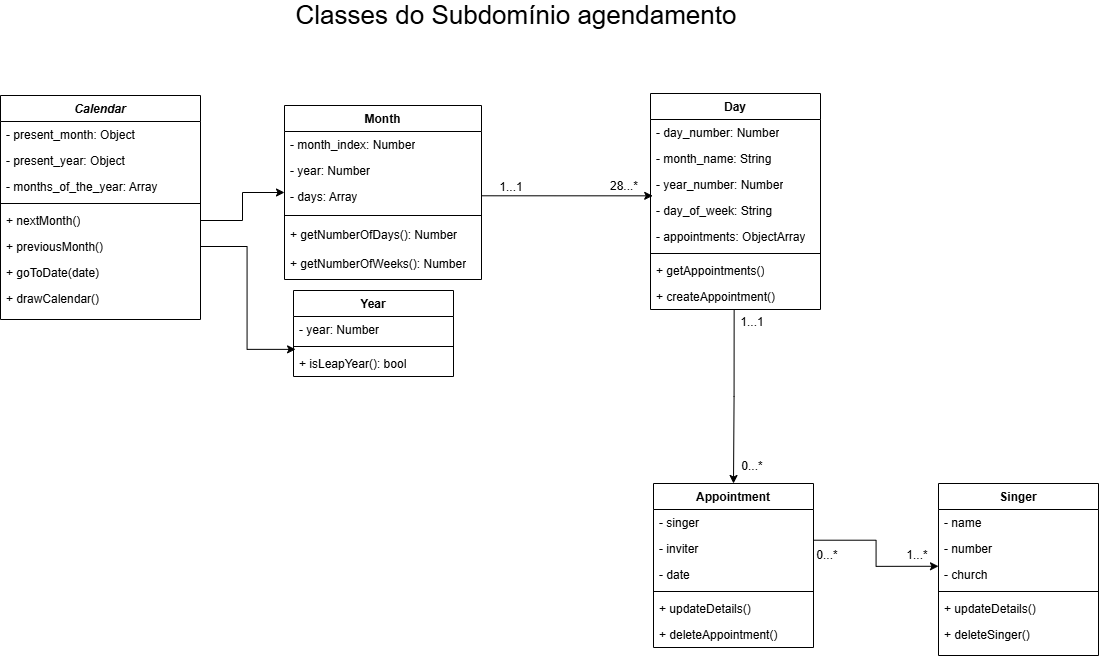

The diagram above was exported from draw.io. Its source (the exported page's mxGraphModel, read from the mxfile embedded in the PNG):
<mxGraphModel dx="1161" dy="790" grid="0" gridSize="10" guides="1" tooltips="1" connect="1" arrows="1" fold="1" page="0" pageScale="1" pageWidth="827" pageHeight="1169" math="0" shadow="0">
  <root>
    <mxCell id="WIyWlLk6GJQsqaUBKTNV-0" />
    <mxCell id="WIyWlLk6GJQsqaUBKTNV-1" parent="WIyWlLk6GJQsqaUBKTNV-0" />
    <mxCell id="3x0pvD5ymm3J4yB_mNcq-38" value="Classes do Subdomínio agendamento" style="text;html=1;whiteSpace=wrap;strokeColor=none;fillColor=none;align=center;verticalAlign=middle;rounded=0;fontSize=26;" vertex="1" parent="WIyWlLk6GJQsqaUBKTNV-1">
      <mxGeometry x="222" y="5" width="676" height="30" as="geometry" />
    </mxCell>
    <mxCell id="3x0pvD5ymm3J4yB_mNcq-42" value="Month" style="swimlane;fontStyle=1;align=center;verticalAlign=top;childLayout=stackLayout;horizontal=1;startSize=26;horizontalStack=0;resizeParent=1;resizeParentMax=0;resizeLast=0;collapsible=1;marginBottom=0;whiteSpace=wrap;html=1;" vertex="1" parent="WIyWlLk6GJQsqaUBKTNV-1">
      <mxGeometry x="328" y="110" width="197" height="174" as="geometry" />
    </mxCell>
    <mxCell id="3x0pvD5ymm3J4yB_mNcq-43" value="- month_index: Number" style="text;strokeColor=none;fillColor=none;align=left;verticalAlign=top;spacingLeft=4;spacingRight=4;overflow=hidden;rotatable=0;points=[[0,0.5],[1,0.5]];portConstraint=eastwest;whiteSpace=wrap;html=1;" vertex="1" parent="3x0pvD5ymm3J4yB_mNcq-42">
      <mxGeometry y="26" width="197" height="26" as="geometry" />
    </mxCell>
    <mxCell id="3x0pvD5ymm3J4yB_mNcq-93" value="- year: Number" style="text;strokeColor=none;fillColor=none;align=left;verticalAlign=top;spacingLeft=4;spacingRight=4;overflow=hidden;rotatable=0;points=[[0,0.5],[1,0.5]];portConstraint=eastwest;whiteSpace=wrap;html=1;" vertex="1" parent="3x0pvD5ymm3J4yB_mNcq-42">
      <mxGeometry y="52" width="197" height="26" as="geometry" />
    </mxCell>
    <mxCell id="3x0pvD5ymm3J4yB_mNcq-86" value="- days: Array" style="text;strokeColor=none;fillColor=none;align=left;verticalAlign=top;spacingLeft=4;spacingRight=4;overflow=hidden;rotatable=0;points=[[0,0.5],[1,0.5]];portConstraint=eastwest;whiteSpace=wrap;html=1;" vertex="1" parent="3x0pvD5ymm3J4yB_mNcq-42">
      <mxGeometry y="78" width="197" height="26" as="geometry" />
    </mxCell>
    <mxCell id="3x0pvD5ymm3J4yB_mNcq-44" value="" style="line;strokeWidth=1;fillColor=none;align=left;verticalAlign=middle;spacingTop=-1;spacingLeft=3;spacingRight=3;rotatable=0;labelPosition=right;points=[];portConstraint=eastwest;strokeColor=inherit;" vertex="1" parent="3x0pvD5ymm3J4yB_mNcq-42">
      <mxGeometry y="104" width="197" height="12" as="geometry" />
    </mxCell>
    <mxCell id="3x0pvD5ymm3J4yB_mNcq-63" value="+ getNumberOfDays(): Number" style="text;strokeColor=none;fillColor=none;align=left;verticalAlign=top;spacingLeft=4;spacingRight=4;overflow=hidden;rotatable=0;points=[[0,0.5],[1,0.5]];portConstraint=eastwest;whiteSpace=wrap;html=1;" vertex="1" parent="3x0pvD5ymm3J4yB_mNcq-42">
      <mxGeometry y="116" width="197" height="29" as="geometry" />
    </mxCell>
    <mxCell id="3x0pvD5ymm3J4yB_mNcq-84" value="+ getNumberOfWeeks(): Number" style="text;strokeColor=none;fillColor=none;align=left;verticalAlign=top;spacingLeft=4;spacingRight=4;overflow=hidden;rotatable=0;points=[[0,0.5],[1,0.5]];portConstraint=eastwest;whiteSpace=wrap;html=1;" vertex="1" parent="3x0pvD5ymm3J4yB_mNcq-42">
      <mxGeometry y="145" width="197" height="29" as="geometry" />
    </mxCell>
    <mxCell id="3x0pvD5ymm3J4yB_mNcq-48" value="Day" style="swimlane;fontStyle=1;align=center;verticalAlign=top;childLayout=stackLayout;horizontal=1;startSize=26;horizontalStack=0;resizeParent=1;resizeParentMax=0;resizeLast=0;collapsible=1;marginBottom=0;whiteSpace=wrap;html=1;" vertex="1" parent="WIyWlLk6GJQsqaUBKTNV-1">
      <mxGeometry x="694" y="98" width="170" height="216" as="geometry" />
    </mxCell>
    <mxCell id="3x0pvD5ymm3J4yB_mNcq-49" value="- day_number: Number" style="text;strokeColor=none;fillColor=none;align=left;verticalAlign=top;spacingLeft=4;spacingRight=4;overflow=hidden;rotatable=0;points=[[0,0.5],[1,0.5]];portConstraint=eastwest;whiteSpace=wrap;html=1;" vertex="1" parent="3x0pvD5ymm3J4yB_mNcq-48">
      <mxGeometry y="26" width="170" height="26" as="geometry" />
    </mxCell>
    <mxCell id="3x0pvD5ymm3J4yB_mNcq-60" value="- month_name: String" style="text;strokeColor=none;fillColor=none;align=left;verticalAlign=top;spacingLeft=4;spacingRight=4;overflow=hidden;rotatable=0;points=[[0,0.5],[1,0.5]];portConstraint=eastwest;whiteSpace=wrap;html=1;" vertex="1" parent="3x0pvD5ymm3J4yB_mNcq-48">
      <mxGeometry y="52" width="170" height="26" as="geometry" />
    </mxCell>
    <mxCell id="3x0pvD5ymm3J4yB_mNcq-61" value="- year_number: Number" style="text;strokeColor=none;fillColor=none;align=left;verticalAlign=top;spacingLeft=4;spacingRight=4;overflow=hidden;rotatable=0;points=[[0,0.5],[1,0.5]];portConstraint=eastwest;whiteSpace=wrap;html=1;" vertex="1" parent="3x0pvD5ymm3J4yB_mNcq-48">
      <mxGeometry y="78" width="170" height="26" as="geometry" />
    </mxCell>
    <mxCell id="3x0pvD5ymm3J4yB_mNcq-53" value="- day_of_week: String" style="text;strokeColor=none;fillColor=none;align=left;verticalAlign=top;spacingLeft=4;spacingRight=4;overflow=hidden;rotatable=0;points=[[0,0.5],[1,0.5]];portConstraint=eastwest;whiteSpace=wrap;html=1;" vertex="1" parent="3x0pvD5ymm3J4yB_mNcq-48">
      <mxGeometry y="104" width="170" height="26" as="geometry" />
    </mxCell>
    <mxCell id="3x0pvD5ymm3J4yB_mNcq-54" value="- appointments: ObjectArray" style="text;strokeColor=none;fillColor=none;align=left;verticalAlign=top;spacingLeft=4;spacingRight=4;overflow=hidden;rotatable=0;points=[[0,0.5],[1,0.5]];portConstraint=eastwest;whiteSpace=wrap;html=1;" vertex="1" parent="3x0pvD5ymm3J4yB_mNcq-48">
      <mxGeometry y="130" width="170" height="26" as="geometry" />
    </mxCell>
    <mxCell id="3x0pvD5ymm3J4yB_mNcq-50" value="" style="line;strokeWidth=1;fillColor=none;align=left;verticalAlign=middle;spacingTop=-1;spacingLeft=3;spacingRight=3;rotatable=0;labelPosition=right;points=[];portConstraint=eastwest;strokeColor=inherit;" vertex="1" parent="3x0pvD5ymm3J4yB_mNcq-48">
      <mxGeometry y="156" width="170" height="8" as="geometry" />
    </mxCell>
    <mxCell id="3x0pvD5ymm3J4yB_mNcq-51" value="+ getAppointments()" style="text;strokeColor=none;fillColor=none;align=left;verticalAlign=top;spacingLeft=4;spacingRight=4;overflow=hidden;rotatable=0;points=[[0,0.5],[1,0.5]];portConstraint=eastwest;whiteSpace=wrap;html=1;" vertex="1" parent="3x0pvD5ymm3J4yB_mNcq-48">
      <mxGeometry y="164" width="170" height="26" as="geometry" />
    </mxCell>
    <mxCell id="3x0pvD5ymm3J4yB_mNcq-65" value="+ createAppointment()" style="text;strokeColor=none;fillColor=none;align=left;verticalAlign=top;spacingLeft=4;spacingRight=4;overflow=hidden;rotatable=0;points=[[0,0.5],[1,0.5]];portConstraint=eastwest;whiteSpace=wrap;html=1;" vertex="1" parent="3x0pvD5ymm3J4yB_mNcq-48">
      <mxGeometry y="190" width="170" height="26" as="geometry" />
    </mxCell>
    <mxCell id="3x0pvD5ymm3J4yB_mNcq-55" style="edgeStyle=orthogonalEdgeStyle;rounded=0;orthogonalLoop=1;jettySize=auto;html=1;exitX=1;exitY=0.5;exitDx=0;exitDy=0;entryX=0.013;entryY=-0.064;entryDx=0;entryDy=0;entryPerimeter=0;" edge="1" parent="WIyWlLk6GJQsqaUBKTNV-1" target="3x0pvD5ymm3J4yB_mNcq-53">
      <mxGeometry relative="1" as="geometry">
        <mxPoint x="525" y="175" as="sourcePoint" />
      </mxGeometry>
    </mxCell>
    <mxCell id="3x0pvD5ymm3J4yB_mNcq-56" value="1...1" style="text;html=1;whiteSpace=wrap;strokeColor=none;fillColor=none;align=center;verticalAlign=middle;rounded=0;" vertex="1" parent="WIyWlLk6GJQsqaUBKTNV-1">
      <mxGeometry x="525" y="187" width="60" height="10" as="geometry" />
    </mxCell>
    <mxCell id="3x0pvD5ymm3J4yB_mNcq-57" value="28...*" style="text;html=1;whiteSpace=wrap;strokeColor=none;fillColor=none;align=center;verticalAlign=middle;rounded=0;" vertex="1" parent="WIyWlLk6GJQsqaUBKTNV-1">
      <mxGeometry x="638" y="186" width="60" height="10" as="geometry" />
    </mxCell>
    <mxCell id="3x0pvD5ymm3J4yB_mNcq-15" value="Appointment" style="swimlane;fontStyle=1;align=center;verticalAlign=top;childLayout=stackLayout;horizontal=1;startSize=26;horizontalStack=0;resizeParent=1;resizeLast=0;collapsible=1;marginBottom=0;rounded=0;shadow=0;strokeWidth=1;" vertex="1" parent="WIyWlLk6GJQsqaUBKTNV-1">
      <mxGeometry x="697" y="488" width="160" height="164" as="geometry">
        <mxRectangle x="130" y="380" width="160" height="26" as="alternateBounds" />
      </mxGeometry>
    </mxCell>
    <mxCell id="3x0pvD5ymm3J4yB_mNcq-17" value="- singer" style="text;align=left;verticalAlign=top;spacingLeft=4;spacingRight=4;overflow=hidden;rotatable=0;points=[[0,0.5],[1,0.5]];portConstraint=eastwest;rounded=0;shadow=0;html=0;" vertex="1" parent="3x0pvD5ymm3J4yB_mNcq-15">
      <mxGeometry y="26" width="160" height="26" as="geometry" />
    </mxCell>
    <mxCell id="3x0pvD5ymm3J4yB_mNcq-40" value="- inviter" style="text;align=left;verticalAlign=top;spacingLeft=4;spacingRight=4;overflow=hidden;rotatable=0;points=[[0,0.5],[1,0.5]];portConstraint=eastwest;rounded=0;shadow=0;html=0;" vertex="1" parent="3x0pvD5ymm3J4yB_mNcq-15">
      <mxGeometry y="52" width="160" height="26" as="geometry" />
    </mxCell>
    <mxCell id="3x0pvD5ymm3J4yB_mNcq-16" value="- date" style="text;align=left;verticalAlign=top;spacingLeft=4;spacingRight=4;overflow=hidden;rotatable=0;points=[[0,0.5],[1,0.5]];portConstraint=eastwest;" vertex="1" parent="3x0pvD5ymm3J4yB_mNcq-15">
      <mxGeometry y="78" width="160" height="26" as="geometry" />
    </mxCell>
    <mxCell id="3x0pvD5ymm3J4yB_mNcq-18" value="" style="line;html=1;strokeWidth=1;align=left;verticalAlign=middle;spacingTop=-1;spacingLeft=3;spacingRight=3;rotatable=0;labelPosition=right;points=[];portConstraint=eastwest;" vertex="1" parent="3x0pvD5ymm3J4yB_mNcq-15">
      <mxGeometry y="104" width="160" height="8" as="geometry" />
    </mxCell>
    <mxCell id="3x0pvD5ymm3J4yB_mNcq-20" value="+ updateDetails()" style="text;align=left;verticalAlign=top;spacingLeft=4;spacingRight=4;overflow=hidden;rotatable=0;points=[[0,0.5],[1,0.5]];portConstraint=eastwest;" vertex="1" parent="3x0pvD5ymm3J4yB_mNcq-15">
      <mxGeometry y="112" width="160" height="26" as="geometry" />
    </mxCell>
    <mxCell id="3x0pvD5ymm3J4yB_mNcq-31" value="+ deleteAppointment()" style="text;align=left;verticalAlign=top;spacingLeft=4;spacingRight=4;overflow=hidden;rotatable=0;points=[[0,0.5],[1,0.5]];portConstraint=eastwest;" vertex="1" parent="3x0pvD5ymm3J4yB_mNcq-15">
      <mxGeometry y="138" width="160" height="26" as="geometry" />
    </mxCell>
    <mxCell id="3x0pvD5ymm3J4yB_mNcq-21" value="Singer" style="swimlane;fontStyle=1;align=center;verticalAlign=top;childLayout=stackLayout;horizontal=1;startSize=26;horizontalStack=0;resizeParent=1;resizeLast=0;collapsible=1;marginBottom=0;rounded=0;shadow=0;strokeWidth=1;" vertex="1" parent="WIyWlLk6GJQsqaUBKTNV-1">
      <mxGeometry x="982" y="488" width="160" height="172" as="geometry">
        <mxRectangle x="550" y="140" width="160" height="26" as="alternateBounds" />
      </mxGeometry>
    </mxCell>
    <mxCell id="3x0pvD5ymm3J4yB_mNcq-22" value="- name" style="text;align=left;verticalAlign=top;spacingLeft=4;spacingRight=4;overflow=hidden;rotatable=0;points=[[0,0.5],[1,0.5]];portConstraint=eastwest;" vertex="1" parent="3x0pvD5ymm3J4yB_mNcq-21">
      <mxGeometry y="26" width="160" height="26" as="geometry" />
    </mxCell>
    <mxCell id="3x0pvD5ymm3J4yB_mNcq-23" value="- number" style="text;align=left;verticalAlign=top;spacingLeft=4;spacingRight=4;overflow=hidden;rotatable=0;points=[[0,0.5],[1,0.5]];portConstraint=eastwest;rounded=0;shadow=0;html=0;" vertex="1" parent="3x0pvD5ymm3J4yB_mNcq-21">
      <mxGeometry y="52" width="160" height="26" as="geometry" />
    </mxCell>
    <mxCell id="3x0pvD5ymm3J4yB_mNcq-24" value="- church" style="text;align=left;verticalAlign=top;spacingLeft=4;spacingRight=4;overflow=hidden;rotatable=0;points=[[0,0.5],[1,0.5]];portConstraint=eastwest;rounded=0;shadow=0;html=0;" vertex="1" parent="3x0pvD5ymm3J4yB_mNcq-21">
      <mxGeometry y="78" width="160" height="26" as="geometry" />
    </mxCell>
    <mxCell id="3x0pvD5ymm3J4yB_mNcq-25" value="" style="line;html=1;strokeWidth=1;align=left;verticalAlign=middle;spacingTop=-1;spacingLeft=3;spacingRight=3;rotatable=0;labelPosition=right;points=[];portConstraint=eastwest;" vertex="1" parent="3x0pvD5ymm3J4yB_mNcq-21">
      <mxGeometry y="104" width="160" height="8" as="geometry" />
    </mxCell>
    <mxCell id="3x0pvD5ymm3J4yB_mNcq-32" value="+ updateDetails()" style="text;align=left;verticalAlign=top;spacingLeft=4;spacingRight=4;overflow=hidden;rotatable=0;points=[[0,0.5],[1,0.5]];portConstraint=eastwest;rounded=0;shadow=0;html=0;" vertex="1" parent="3x0pvD5ymm3J4yB_mNcq-21">
      <mxGeometry y="112" width="160" height="26" as="geometry" />
    </mxCell>
    <mxCell id="3x0pvD5ymm3J4yB_mNcq-33" value="+ deleteSinger()" style="text;align=left;verticalAlign=top;spacingLeft=4;spacingRight=4;overflow=hidden;rotatable=0;points=[[0,0.5],[1,0.5]];portConstraint=eastwest;rounded=0;shadow=0;html=0;" vertex="1" parent="3x0pvD5ymm3J4yB_mNcq-21">
      <mxGeometry y="138" width="160" height="26" as="geometry" />
    </mxCell>
    <mxCell id="3x0pvD5ymm3J4yB_mNcq-35" style="edgeStyle=orthogonalEdgeStyle;rounded=0;orthogonalLoop=1;jettySize=auto;html=1;exitX=0.997;exitY=0.181;exitDx=0;exitDy=0;entryX=0;entryY=0.183;entryDx=0;entryDy=0;entryPerimeter=0;exitPerimeter=0;" edge="1" parent="WIyWlLk6GJQsqaUBKTNV-1" source="3x0pvD5ymm3J4yB_mNcq-40" target="3x0pvD5ymm3J4yB_mNcq-24">
      <mxGeometry relative="1" as="geometry" />
    </mxCell>
    <mxCell id="3x0pvD5ymm3J4yB_mNcq-36" value="1...*" style="text;html=1;whiteSpace=wrap;strokeColor=none;fillColor=none;align=center;verticalAlign=middle;rounded=0;" vertex="1" parent="WIyWlLk6GJQsqaUBKTNV-1">
      <mxGeometry x="931" y="555" width="60" height="10" as="geometry" />
    </mxCell>
    <mxCell id="3x0pvD5ymm3J4yB_mNcq-37" value="0...*" style="text;html=1;whiteSpace=wrap;strokeColor=none;fillColor=none;align=center;verticalAlign=middle;rounded=0;" vertex="1" parent="WIyWlLk6GJQsqaUBKTNV-1">
      <mxGeometry x="841" y="555" width="60" height="10" as="geometry" />
    </mxCell>
    <mxCell id="3x0pvD5ymm3J4yB_mNcq-8" value="Calendar" style="swimlane;fontStyle=3;align=center;verticalAlign=top;childLayout=stackLayout;horizontal=1;startSize=26;horizontalStack=0;resizeParent=1;resizeLast=0;collapsible=1;marginBottom=0;rounded=0;shadow=0;strokeWidth=1;" vertex="1" parent="WIyWlLk6GJQsqaUBKTNV-1">
      <mxGeometry x="44" y="100" width="200" height="224" as="geometry">
        <mxRectangle x="230" y="140" width="160" height="26" as="alternateBounds" />
      </mxGeometry>
    </mxCell>
    <mxCell id="3x0pvD5ymm3J4yB_mNcq-9" value="- present_month: Object" style="text;align=left;verticalAlign=top;spacingLeft=4;spacingRight=4;overflow=hidden;rotatable=0;points=[[0,0.5],[1,0.5]];portConstraint=eastwest;" vertex="1" parent="3x0pvD5ymm3J4yB_mNcq-8">
      <mxGeometry y="26" width="200" height="26" as="geometry" />
    </mxCell>
    <mxCell id="3x0pvD5ymm3J4yB_mNcq-10" value="- present_year: Object" style="text;align=left;verticalAlign=top;spacingLeft=4;spacingRight=4;overflow=hidden;rotatable=0;points=[[0,0.5],[1,0.5]];portConstraint=eastwest;rounded=0;shadow=0;html=0;" vertex="1" parent="3x0pvD5ymm3J4yB_mNcq-8">
      <mxGeometry y="52" width="200" height="26" as="geometry" />
    </mxCell>
    <mxCell id="3x0pvD5ymm3J4yB_mNcq-87" value="- months_of_the_year: Array" style="text;align=left;verticalAlign=top;spacingLeft=4;spacingRight=4;overflow=hidden;rotatable=0;points=[[0,0.5],[1,0.5]];portConstraint=eastwest;rounded=0;shadow=0;html=0;" vertex="1" parent="3x0pvD5ymm3J4yB_mNcq-8">
      <mxGeometry y="78" width="200" height="26" as="geometry" />
    </mxCell>
    <mxCell id="3x0pvD5ymm3J4yB_mNcq-12" value="" style="line;html=1;strokeWidth=1;align=left;verticalAlign=middle;spacingTop=-1;spacingLeft=3;spacingRight=3;rotatable=0;labelPosition=right;points=[];portConstraint=eastwest;" vertex="1" parent="3x0pvD5ymm3J4yB_mNcq-8">
      <mxGeometry y="104" width="200" height="8" as="geometry" />
    </mxCell>
    <mxCell id="3x0pvD5ymm3J4yB_mNcq-45" value="+ nextMonth()" style="text;strokeColor=none;fillColor=none;align=left;verticalAlign=top;spacingLeft=4;spacingRight=4;overflow=hidden;rotatable=0;points=[[0,0.5],[1,0.5]];portConstraint=eastwest;whiteSpace=wrap;html=1;" vertex="1" parent="3x0pvD5ymm3J4yB_mNcq-8">
      <mxGeometry y="112" width="200" height="26" as="geometry" />
    </mxCell>
    <mxCell id="3x0pvD5ymm3J4yB_mNcq-47" value="+ previousMonth()" style="text;strokeColor=none;fillColor=none;align=left;verticalAlign=top;spacingLeft=4;spacingRight=4;overflow=hidden;rotatable=0;points=[[0,0.5],[1,0.5]];portConstraint=eastwest;whiteSpace=wrap;html=1;" vertex="1" parent="3x0pvD5ymm3J4yB_mNcq-8">
      <mxGeometry y="138" width="200" height="26" as="geometry" />
    </mxCell>
    <mxCell id="3x0pvD5ymm3J4yB_mNcq-64" value="+ goToDate(date)" style="text;strokeColor=none;fillColor=none;align=left;verticalAlign=top;spacingLeft=4;spacingRight=4;overflow=hidden;rotatable=0;points=[[0,0.5],[1,0.5]];portConstraint=eastwest;whiteSpace=wrap;html=1;" vertex="1" parent="3x0pvD5ymm3J4yB_mNcq-8">
      <mxGeometry y="164" width="200" height="26" as="geometry" />
    </mxCell>
    <mxCell id="3x0pvD5ymm3J4yB_mNcq-66" value="+ drawCalendar()" style="text;strokeColor=none;fillColor=none;align=left;verticalAlign=top;spacingLeft=4;spacingRight=4;overflow=hidden;rotatable=0;points=[[0,0.5],[1,0.5]];portConstraint=eastwest;whiteSpace=wrap;html=1;" vertex="1" parent="3x0pvD5ymm3J4yB_mNcq-8">
      <mxGeometry y="190" width="200" height="26" as="geometry" />
    </mxCell>
    <mxCell id="3x0pvD5ymm3J4yB_mNcq-26" style="edgeStyle=orthogonalEdgeStyle;rounded=0;orthogonalLoop=1;jettySize=auto;html=1;entryX=0.5;entryY=0;entryDx=0;entryDy=0;exitX=0.492;exitY=0.983;exitDx=0;exitDy=0;exitPerimeter=0;" edge="1" parent="WIyWlLk6GJQsqaUBKTNV-1" source="3x0pvD5ymm3J4yB_mNcq-65" target="3x0pvD5ymm3J4yB_mNcq-15">
      <mxGeometry relative="1" as="geometry">
        <mxPoint x="774" y="85" as="sourcePoint" />
        <mxPoint x="304" y="200" as="targetPoint" />
      </mxGeometry>
    </mxCell>
    <mxCell id="3x0pvD5ymm3J4yB_mNcq-30" value="0...*" style="text;html=1;whiteSpace=wrap;strokeColor=none;fillColor=none;align=center;verticalAlign=middle;rounded=0;" vertex="1" parent="WIyWlLk6GJQsqaUBKTNV-1">
      <mxGeometry x="766" y="466" width="60" height="10" as="geometry" />
    </mxCell>
    <mxCell id="3x0pvD5ymm3J4yB_mNcq-27" value="1...1" style="text;html=1;whiteSpace=wrap;strokeColor=none;fillColor=none;align=center;verticalAlign=middle;rounded=0;" vertex="1" parent="WIyWlLk6GJQsqaUBKTNV-1">
      <mxGeometry x="766" y="322" width="60" height="10" as="geometry" />
    </mxCell>
    <mxCell id="3x0pvD5ymm3J4yB_mNcq-78" style="edgeStyle=orthogonalEdgeStyle;rounded=0;orthogonalLoop=1;jettySize=auto;html=1;exitX=1;exitY=0.5;exitDx=0;exitDy=0;entryX=0;entryY=0.5;entryDx=0;entryDy=0;" edge="1" parent="WIyWlLk6GJQsqaUBKTNV-1" source="3x0pvD5ymm3J4yB_mNcq-45" target="3x0pvD5ymm3J4yB_mNcq-42">
      <mxGeometry relative="1" as="geometry">
        <mxPoint x="331.54600000000005" y="164.288" as="targetPoint" />
      </mxGeometry>
    </mxCell>
    <mxCell id="3x0pvD5ymm3J4yB_mNcq-79" value="Year" style="swimlane;fontStyle=1;align=center;verticalAlign=top;childLayout=stackLayout;horizontal=1;startSize=26;horizontalStack=0;resizeParent=1;resizeParentMax=0;resizeLast=0;collapsible=1;marginBottom=0;whiteSpace=wrap;html=1;" vertex="1" parent="WIyWlLk6GJQsqaUBKTNV-1">
      <mxGeometry x="337" y="295" width="160" height="86" as="geometry" />
    </mxCell>
    <mxCell id="3x0pvD5ymm3J4yB_mNcq-80" value="- year: Number" style="text;strokeColor=none;fillColor=none;align=left;verticalAlign=top;spacingLeft=4;spacingRight=4;overflow=hidden;rotatable=0;points=[[0,0.5],[1,0.5]];portConstraint=eastwest;whiteSpace=wrap;html=1;" vertex="1" parent="3x0pvD5ymm3J4yB_mNcq-79">
      <mxGeometry y="26" width="160" height="26" as="geometry" />
    </mxCell>
    <mxCell id="3x0pvD5ymm3J4yB_mNcq-81" value="" style="line;strokeWidth=1;fillColor=none;align=left;verticalAlign=middle;spacingTop=-1;spacingLeft=3;spacingRight=3;rotatable=0;labelPosition=right;points=[];portConstraint=eastwest;strokeColor=inherit;" vertex="1" parent="3x0pvD5ymm3J4yB_mNcq-79">
      <mxGeometry y="52" width="160" height="8" as="geometry" />
    </mxCell>
    <mxCell id="3x0pvD5ymm3J4yB_mNcq-82" value="+ isLeapYear(): bool" style="text;strokeColor=none;fillColor=none;align=left;verticalAlign=top;spacingLeft=4;spacingRight=4;overflow=hidden;rotatable=0;points=[[0,0.5],[1,0.5]];portConstraint=eastwest;whiteSpace=wrap;html=1;" vertex="1" parent="3x0pvD5ymm3J4yB_mNcq-79">
      <mxGeometry y="60" width="160" height="26" as="geometry" />
    </mxCell>
    <mxCell id="3x0pvD5ymm3J4yB_mNcq-91" style="edgeStyle=orthogonalEdgeStyle;rounded=0;orthogonalLoop=1;jettySize=auto;html=1;exitX=1;exitY=0.5;exitDx=0;exitDy=0;entryX=0.013;entryY=0.859;entryDx=0;entryDy=0;entryPerimeter=0;" edge="1" parent="WIyWlLk6GJQsqaUBKTNV-1" source="3x0pvD5ymm3J4yB_mNcq-47" target="3x0pvD5ymm3J4yB_mNcq-81">
      <mxGeometry relative="1" as="geometry">
        <mxPoint x="337" y="360" as="targetPoint" />
      </mxGeometry>
    </mxCell>
  </root>
</mxGraphModel>